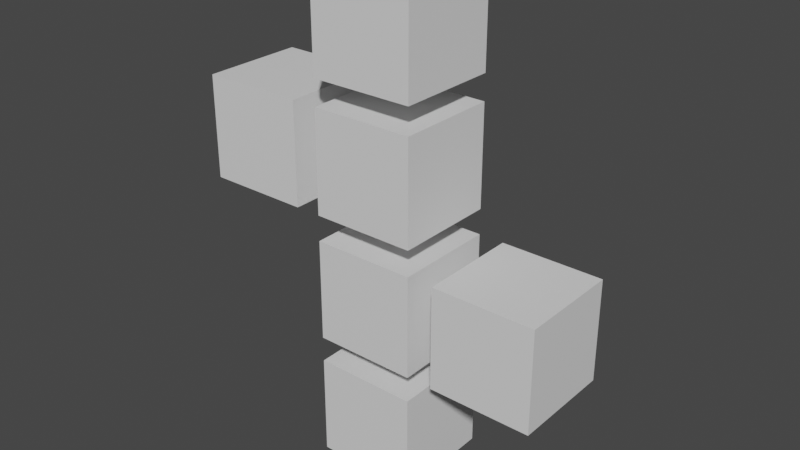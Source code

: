 # Source: untitled.blend  (saved by Blender 3.3.6; exported with 4.5.12 LTS)
import bpy
from mathutils import Matrix  # noqa: F401  (used for matrix-valued properties, if any)

bpy.ops.wm.read_factory_settings(use_empty=True)
scene = bpy.context.scene
scene.name = 'Scene'

# ---- materials (node trees are filled in below, after node groups)
mat_material_002 = bpy.data.materials.new('Material.002')
mat_material_002.alpha_threshold = 0.0
mat_material_002.use_transparent_shadow = False
mat_material_002.roughness = 0.5
mat_material_002.line_color = (0.0, 0.0, 0.0, 1.0)
mat_material = bpy.data.materials.new('Material')
mat_material.alpha_threshold = 0.0
mat_material.use_transparent_shadow = False
mat_material.roughness = 0.5
mat_material.line_color = (0.0, 0.0, 0.0, 1.0)
mat_material_003 = bpy.data.materials.new('Material.003')
mat_material_003.alpha_threshold = 0.0
mat_material_003.use_transparent_shadow = False
mat_material_003.roughness = 0.5
mat_material_003.line_color = (0.0, 0.0, 0.0, 1.0)
mat_material_004 = bpy.data.materials.new('Material.004')
mat_material_004.alpha_threshold = 0.0
mat_material_004.use_transparent_shadow = False
mat_material_004.roughness = 0.5
mat_material_004.line_color = (0.0, 0.0, 0.0, 1.0)
mat_material_005 = bpy.data.materials.new('Material.005')
mat_material_005.alpha_threshold = 0.0
mat_material_005.use_transparent_shadow = False
mat_material_005.roughness = 0.5
mat_material_005.line_color = (0.0, 0.0, 0.0, 1.0)
mat_material_006 = bpy.data.materials.new('Material.006')
mat_material_006.alpha_threshold = 0.0
mat_material_006.use_transparent_shadow = False
mat_material_006.roughness = 0.5
mat_material_006.line_color = (0.0, 0.0, 0.0, 1.0)

# ---- material node trees
mat_material_002.use_nodes = True; mat_material_002.node_tree.nodes.clear()
_N = mat_material_002.node_tree.nodes; _L = mat_material_002.node_tree.links
n0 = _N.new('ShaderNodeOutputMaterial'); n0.name = 'Material Output'; n0.location = (300, 300)
n1 = _N.new('ShaderNodeBsdfPrincipled'); n1.name = 'Principled BSDF'; n1.location = (10, 300)
n1.distribution = 'GGX'
n1.subsurface_method = 'RANDOM_WALK_SKIN'
n1.inputs[3].default_value = 1.45
n1.inputs[27].default_value = (0.0, 0.0, 0.0, 1.0)
n1.inputs[28].default_value = 1.0
_L.new(n1.outputs[0], n0.inputs[0])
n0.is_active_output = True
mat_material.use_nodes = True; mat_material.node_tree.nodes.clear()
_N = mat_material.node_tree.nodes; _L = mat_material.node_tree.links
n0 = _N.new('ShaderNodeOutputMaterial'); n0.name = 'Material Output'; n0.location = (300, 300)
n1 = _N.new('ShaderNodeBsdfPrincipled'); n1.name = 'Principled BSDF'; n1.location = (10, 300)
n1.distribution = 'GGX'
n1.subsurface_method = 'RANDOM_WALK_SKIN'
n1.inputs[3].default_value = 1.45
n1.inputs[27].default_value = (0.0, 0.0, 0.0, 1.0)
n1.inputs[28].default_value = 1.0
_L.new(n1.outputs[0], n0.inputs[0])
n0.is_active_output = True
mat_material_003.use_nodes = True; mat_material_003.node_tree.nodes.clear()
_N = mat_material_003.node_tree.nodes; _L = mat_material_003.node_tree.links
n0 = _N.new('ShaderNodeOutputMaterial'); n0.name = 'Material Output'; n0.location = (300, 300)
n1 = _N.new('ShaderNodeBsdfPrincipled'); n1.name = 'Principled BSDF'; n1.location = (10, 300)
n1.distribution = 'GGX'
n1.subsurface_method = 'RANDOM_WALK_SKIN'
n1.inputs[3].default_value = 1.45
n1.inputs[27].default_value = (0.0, 0.0, 0.0, 1.0)
n1.inputs[28].default_value = 1.0
_L.new(n1.outputs[0], n0.inputs[0])
n0.is_active_output = True
mat_material_004.use_nodes = True; mat_material_004.node_tree.nodes.clear()
_N = mat_material_004.node_tree.nodes; _L = mat_material_004.node_tree.links
n0 = _N.new('ShaderNodeOutputMaterial'); n0.name = 'Material Output'; n0.location = (300, 300)
n1 = _N.new('ShaderNodeBsdfPrincipled'); n1.name = 'Principled BSDF'; n1.location = (10, 300)
n1.distribution = 'GGX'
n1.subsurface_method = 'RANDOM_WALK_SKIN'
n1.inputs[3].default_value = 1.45
n1.inputs[27].default_value = (0.0, 0.0, 0.0, 1.0)
n1.inputs[28].default_value = 1.0
_L.new(n1.outputs[0], n0.inputs[0])
n0.is_active_output = True
mat_material_005.use_nodes = True; mat_material_005.node_tree.nodes.clear()
_N = mat_material_005.node_tree.nodes; _L = mat_material_005.node_tree.links
n0 = _N.new('ShaderNodeOutputMaterial'); n0.name = 'Material Output'; n0.location = (300, 300)
n1 = _N.new('ShaderNodeBsdfPrincipled'); n1.name = 'Principled BSDF'; n1.location = (10, 300)
n1.distribution = 'GGX'
n1.subsurface_method = 'RANDOM_WALK_SKIN'
n1.inputs[3].default_value = 1.45
n1.inputs[27].default_value = (0.0, 0.0, 0.0, 1.0)
n1.inputs[28].default_value = 1.0
_L.new(n1.outputs[0], n0.inputs[0])
n0.is_active_output = True
mat_material_006.use_nodes = True; mat_material_006.node_tree.nodes.clear()
_N = mat_material_006.node_tree.nodes; _L = mat_material_006.node_tree.links
n0 = _N.new('ShaderNodeOutputMaterial'); n0.name = 'Material Output'; n0.location = (300, 300)
n1 = _N.new('ShaderNodeBsdfPrincipled'); n1.name = 'Principled BSDF'; n1.location = (10, 300)
n1.distribution = 'GGX'
n1.subsurface_method = 'RANDOM_WALK_SKIN'
n1.inputs[3].default_value = 1.45
n1.inputs[27].default_value = (0.0, 0.0, 0.0, 1.0)
n1.inputs[28].default_value = 1.0
_L.new(n1.outputs[0], n0.inputs[0])
n0.is_active_output = True

# ---- world
world_world = bpy.data.worlds.new('World'); scene.world = world_world
world_world.use_nodes = True; world_world.node_tree.nodes.clear()
_N = world_world.node_tree.nodes; _L = world_world.node_tree.links
n0 = _N.new('ShaderNodeOutputWorld'); n0.name = 'World Output'; n0.location = (300, 300)
n1 = _N.new('ShaderNodeBackground'); n1.name = 'Background'; n1.location = (10, 300)
n1.inputs[0].default_value = (0.05088, 0.05088, 0.05088, 1.0)
_L.new(n1.outputs[0], n0.inputs[0])
n0.is_active_output = True
world_world.color = (0.05088, 0.05088, 0.05088)
world_world.use_sun_shadow = False
world_world.sun_shadow_jitter_overblur = 0.0

# ---- meshes
me_cube_002 = bpy.data.meshes.new('Cube.002')
me_cube_002.from_pydata([(1.0, 1.0, -1.0), (1.0, 8.5, -1.0), (1.0, 3.5, -1.0), (3.5, 3.5, -1.0), (1.0, 6.0, -1.0), (-1.5, 6.0, -1.0), (1.0, 4.0, -1.0), (1.0, 6.5, -1.0), (1.0, -1.0, -1.0), (-1.5, 4.0, -1.0), (3.5, 1.5, -1.0), (1.0, 1.5, -1.0), (1.0, 6.0, 1.0), (1.0, 1.0, 1.0), (-1.5, 6.0, 1.0), (1.0, 8.5, 1.0), (3.5, 3.5, 1.0), (1.0, 3.5, 1.0), (1.0, 1.5, 1.0), (1.0, 6.5, 1.0), (1.0, -1.0, 1.0), (-1.5, 4.0, 1.0), (3.5, 1.5, 1.0), (1.0, 4.0, 1.0), (-1.0, 1.0, -1.0), (-1.0, 3.5, -1.0), (-1.0, 8.5, -1.0), (-1.0, 6.0, -1.0), (-3.5, 6.0, -1.0), (1.5, 3.5, -1.0), (-1.0, 1.5, -1.0), (-3.5, 4.0, -1.0), (-1.0, -1.0, -1.0), (-1.0, 6.5, -1.0), (-1.0, 4.0, -1.0), (1.5, 1.5, -1.0), (-1.0, 1.0, 1.0), (-1.0, 6.0, 1.0), (-3.5, 6.0, 1.0), (-1.0, 8.5, 1.0), (1.5, 3.5, 1.0), (-1.0, 3.5, 1.0), (-1.0, -1.0, 1.0), (-1.0, 6.5, 1.0), (-1.0, 4.0, 1.0), (-3.5, 4.0, 1.0), (-1.0, 1.5, 1.0), (1.5, 1.5, 1.0)], [], [(0, 24, 36, 13), (20, 13, 36, 42), (42, 36, 24, 32), (32, 8, 20, 42), (8, 0, 13, 20), (32, 24, 0, 8), (2, 25, 41, 17), (18, 17, 41, 46), (46, 41, 25, 30), (30, 11, 18, 46), (11, 2, 17, 18), (30, 25, 2, 11), (4, 27, 37, 12), (23, 12, 37, 44), (44, 37, 27, 34), (34, 6, 23, 44), (6, 4, 12, 23), (34, 27, 4, 6), (1, 26, 39, 15), (19, 15, 39, 43), (43, 39, 26, 33), (33, 7, 19, 43), (7, 1, 15, 19), (33, 26, 1, 7), (5, 28, 38, 14), (21, 14, 38, 45), (45, 38, 28, 31), (31, 9, 21, 45), (9, 5, 14, 21), (31, 28, 5, 9), (3, 29, 40, 16), (22, 16, 40, 47), (47, 40, 29, 35), (35, 10, 22, 47), (10, 3, 16, 22), (35, 29, 3, 10)])
me_cube_002.polygons.foreach_set('material_index', [0, 0, 0, 0, 0, 0, 1, 1, 1, 1, 1, 1, 2, 2, 2, 2, 2, 2, 3, 3, 3, 3, 3, 3, 4, 4, 4, 4, 4, 4, 5, 5, 5, 5, 5, 5])
_uv = me_cube_002.uv_layers.new(name='UVMap')
_uv.uv.foreach_set('vector', [0.625, 0.5, 0.875, 0.5, 0.875, 0.75, 0.625, 0.75, 0.375, 0.75, 0.625, 0.75, 0.625, 1.0, 0.375, 1.0, 0.375, 0.0, 0.625, 0.0, 0.625, 0.25, 0.375, 0.25, 0.125, 0.5, 0.375, 0.5, 0.375, 0.75, 0.125, 0.75, 0.375, 0.5, 0.625, 0.5, 0.625, 0.75, 0.375, 0.75, 0.375, 0.25, 0.625, 0.25, 0.625, 0.5, 0.375, 0.5, 0.625, 0.5, 0.875, 0.5, 0.875, 0.75, 0.625, 0.75, 0.375, 0.75, 0.625, 0.75, 0.625, 1.0, 0.375, 1.0, 0.375, 0.0, 0.625, 0.0, 0.625, 0.25, 0.375, 0.25, 0.125, 0.5, 0.375, 0.5, 0.375, 0.75, 0.125, 0.75, 0.375, 0.5, 0.625, 0.5, 0.625, 0.75, 0.375, 0.75, 0.375, 0.25, 0.625, 0.25, 0.625, 0.5, 0.375, 0.5, 0.625, 0.5, 0.875, 0.5, 0.875, 0.75, 0.625, 0.75, 0.375, 0.75, 0.625, 0.75, 0.625, 1.0, 0.375, 1.0, 0.375, 0.0, 0.625, 0.0, 0.625, 0.25, 0.375, 0.25, 0.125, 0.5, 0.375, 0.5, 0.375, 0.75, 0.125, 0.75, 0.375, 0.5, 0.625, 0.5, 0.625, 0.75, 0.375, 0.75, 0.375, 0.25, 0.625, 0.25, 0.625, 0.5, 0.375, 0.5, 0.625, 0.5, 0.875, 0.5, 0.875, 0.75, 0.625, 0.75, 0.375, 0.75, 0.625, 0.75, 0.625, 1.0, 0.375, 1.0, 0.375, 0.0, 0.625, 0.0, 0.625, 0.25, 0.375, 0.25, 0.125, 0.5, 0.375, 0.5, 0.375, 0.75, 0.125, 0.75, 0.375, 0.5, 0.625, 0.5, 0.625, 0.75, 0.375, 0.75, 0.375, 0.25, 0.625, 0.25, 0.625, 0.5, 0.375, 0.5, 0.625, 0.5, 0.875, 0.5, 0.875, 0.75, 0.625, 0.75, 0.375, 0.75, 0.625, 0.75, 0.625, 1.0, 0.375, 1.0, 0.375, 0.0, 0.625, 0.0, 0.625, 0.25, 0.375, 0.25, 0.125, 0.5, 0.375, 0.5, 0.375, 0.75, 0.125, 0.75, 0.375, 0.5, 0.625, 0.5, 0.625, 0.75, 0.375, 0.75, 0.375, 0.25, 0.625, 0.25, 0.625, 0.5, 0.375, 0.5, 0.625, 0.5, 0.875, 0.5, 0.875, 0.75, 0.625, 0.75, 0.375, 0.75, 0.625, 0.75, 0.625, 1.0, 0.375, 1.0, 0.375, 0.0, 0.625, 0.0, 0.625, 0.25, 0.375, 0.25, 0.125, 0.5, 0.375, 0.5, 0.375, 0.75, 0.125, 0.75, 0.375, 0.5, 0.625, 0.5, 0.625, 0.75, 0.375, 0.75, 0.375, 0.25, 0.625, 0.25, 0.625, 0.5, 0.375, 0.5])
me_cube_002.materials.append(mat_material_002)
me_cube_002.materials.append(mat_material)
me_cube_002.materials.append(mat_material_003)
me_cube_002.materials.append(mat_material_004)
me_cube_002.materials.append(mat_material_005)
me_cube_002.materials.append(mat_material_006)
me_cube_002.use_mirror_vertex_groups = False
me_cube_002.update()

# ---- objects
ob_cube_001 = bpy.data.objects.new('Cube.001', me_cube_002)

# ---- transforms, parenting, visibility, modifiers, constraints
ob_cube_001.location = (0.0, 0.0, 0.0)
ob_cube_001.rotation_mode = 'ZXY'
ob_cube_001.rotation_euler = (1.571, 0.0, 0.0)
ob_cube_001.scale = (0.4, 0.4, 0.4)
ob_cube_001.lock_rotations_4d = False
ob_cube_001.empty_display_type = 'ARROWS'
ob_cube_001.lineart.crease_threshold = 0.0

# ---- collection membership
scene.collection.objects.link(ob_cube_001)

# ---- scene / render settings (as saved in the file)
scene.frame_start = 1; scene.frame_end = 250; scene.frame_set(1)
scene.render.engine = 'BLENDER_EEVEE_NEXT'
scene.cycles.sampling_pattern = 'TABULATED_SOBOL'
scene.cycles.use_light_tree = False
scene.view_settings.view_transform = 'Filmic'
bpy.context.view_layer.update()

# ---- added for rendering (the .blend has no active camera and no usable light): camera, sun
cam_auto = bpy.data.cameras.new('AutoCamera')
cam_auto.lens = 50.0
cam_auto.sensor_width = 36.0
cam_auto.clip_end = 1000.0
ob_auto_camera = bpy.data.objects.new('AutoCamera', cam_auto)
scene.collection.objects.link(ob_auto_camera)
ob_auto_camera.location = (4.4295, -5.3154, 5.0436)
ob_auto_camera.rotation_euler = (1.09748, -7.21219e-08, 0.694738)
scene.camera = ob_auto_camera
light_auto_sun = bpy.data.lights.new('AutoSun', 'SUN')
light_auto_sun.energy = 3.0
light_auto_sun.angle = 0.0523599
ob_auto_sun = bpy.data.objects.new('AutoSun', light_auto_sun)
scene.collection.objects.link(ob_auto_sun)
ob_auto_sun.rotation_euler = (0.872665, 0.174533, 0.523599)
bpy.context.view_layer.update()
